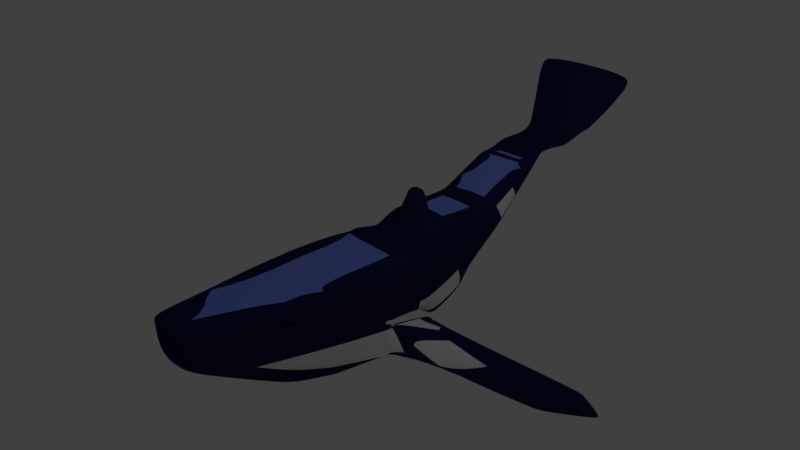 # Source: Whale.blend  (saved by Blender 2.79.0; exported with 4.5.12 LTS)
import bpy
from mathutils import Matrix  # noqa: F401  (used for matrix-valued properties, if any)

bpy.ops.wm.read_factory_settings(use_empty=True)
scene = bpy.context.scene
scene.name = 'Scene'

# ---- collections
col_collection_1 = bpy.data.collections.new('Collection 1'); scene.collection.children.link(col_collection_1)

# ---- materials (node trees are filled in below, after node groups)
mat_material_001 = bpy.data.materials.new('Material.001')
mat_material_001.alpha_threshold = 0.0
mat_material_001.use_transparent_shadow = False
mat_material_001.diffuse_color = (0.009416, 0.0147, 0.06997, 1.0)
mat_material_001.roughness = 0.5
mat_underbelly = bpy.data.materials.new('underbelly')
mat_underbelly.alpha_threshold = 0.0
mat_underbelly.use_transparent_shadow = False
mat_underbelly.roughness = 0.5
mat_eye = bpy.data.materials.new('eye')
mat_eye.alpha_threshold = 0.0
mat_eye.use_transparent_shadow = False
mat_eye.diffuse_color = (0.0, 0.0, 0.0, 1.0)
mat_eye.roughness = 0.5
mat_upperbody = bpy.data.materials.new('upperbody')
mat_upperbody.alpha_threshold = 0.0
mat_upperbody.use_transparent_shadow = False
mat_upperbody.diffuse_color = (0.1663, 0.2567, 0.8, 1.0)
mat_upperbody.roughness = 0.5

# ---- node groups
ng_auto_smooth = bpy.data.node_groups.new('Auto Smooth', 'GeometryNodeTree')
_s = ng_auto_smooth.interface.new_socket(name='Geometry', in_out='OUTPUT', socket_type='NodeSocketGeometry')
_s = ng_auto_smooth.interface.new_socket(name='Geometry', in_out='INPUT', socket_type='NodeSocketGeometry')
_s = ng_auto_smooth.interface.new_socket(name='Angle', in_out='INPUT', socket_type='NodeSocketFloat')
_s.subtype = 'ANGLE'
_s.min_value = 0.0
_s.max_value = 3.142
ng_auto_smooth.is_modifier = True
_N = ng_auto_smooth.nodes; _L = ng_auto_smooth.links
n0 = _N.new('NodeGroupOutput'); n0.name = 'Group Output'; n0.location = (480, -100)
n1 = _N.new('NodeGroupInput'); n1.name = 'Group Input'; n1.location = (-420, -300)
n2 = _N.new('NodeGroupInput'); n2.name = 'Group Input.001'; n2.location = (-60, -100)
n3 = _N.new('GeometryNodeSetShadeSmooth'); n3.name = 'Set Shade Smooth'; n3.location = (120, -100)
n3.domain = 'EDGE'
n4 = _N.new('GeometryNodeSetShadeSmooth'); n4.name = 'Set Shade Smooth.001'; n4.location = (300, -100)
n5 = _N.new('GeometryNodeInputMeshEdgeAngle'); n5.name = 'Edge Angle'; n5.location = (-420, -220)
n6 = _N.new('GeometryNodeInputEdgeSmooth'); n6.name = 'Is Edge Smooth'; n6.location = (-60, -160)
n7 = _N.new('GeometryNodeInputShadeSmooth'); n7.name = 'Is Face Smooth'; n7.location = (-240, -340)
n8 = _N.new('FunctionNodeBooleanMath'); n8.name = 'Boolean Math'; n8.location = (-60, -220)
n9 = _N.new('FunctionNodeCompare'); n9.name = 'Compare'; n9.location = (-240, -180)
n9.operation = 'LESS_EQUAL'
_L.new(n5.outputs[0], n9.inputs[0])
_L.new(n4.outputs[0], n0.inputs[0])
_L.new(n1.outputs[1], n9.inputs[1])
_L.new(n9.outputs[0], n8.inputs[0])
_L.new(n7.outputs[0], n8.inputs[1])
_L.new(n2.outputs[0], n3.inputs[0])
_L.new(n6.outputs[0], n3.inputs[1])
_L.new(n3.outputs[0], n4.inputs[0])
_L.new(n8.outputs[0], n3.inputs[2])
n0.is_active_output = True

# ---- material node trees

# ---- world
world_world = bpy.data.worlds.new('World'); scene.world = world_world
world_world.color = (0.05088, 0.05088, 0.05088)
world_world.use_sun_shadow = False
world_world.sun_shadow_jitter_overblur = 0.0
world_world.cycles.sampling_method = 'MANUAL'

# ---- cameras
cam_camera = bpy.data.cameras.new('Camera')
cam_camera.clip_end = 100.0
cam_camera.lens = 35.0
cam_camera.sensor_width = 32.0
cam_camera.sensor_height = 18.0
cam_camera.ortho_scale = 7.314
cam_camera.dof.focus_distance = 0.0
cam_camera.dof.aperture_fstop = 128.0

# ---- lights
light_lamp = bpy.data.lights.new('Lamp', 'POINT')
light_lamp.transmission_factor = 0.0
light_lamp.cutoff_distance = 30.0
light_lamp.energy = 100.0
light_lamp.shadow_buffer_clip_start = 1.001
light_lamp.shadow_soft_size = 0.1
light_lamp.shadow_maximum_resolution = 0.006
light_lamp.use_absolute_resolution = True

# ---- meshes
me_plane = bpy.data.meshes.new('Plane')
me_plane.from_pydata([(-0.09979, -2.941, 0.3171), (-0.05231, -2.938, 0.3616), (-0.05517, -2.985, 0.3076), (0.4152, -2.951, 0.2752), (0.4221, -2.903, 0.326), (0.5532, -2.714, 0.3242), (0.4875, -2.908, 0.2709), (0.02324, -0.7606, 0.6185), (0.02643, -0.666, 0.6261), (0.07297, -0.6216, 0.6656), (0.06953, -0.7385, 0.6564), (0.9431, -0.09124, 0.51), (1.001, -0.05146, 0.5131), (0.8861, -0.1458, 0.5179), (0.8793, -0.03507, 0.5197), (0.9289, -0.01599, 0.4657), (0.06979, 0.2625, 0.6448), (0.08221, 0.1787, 0.6779), (0.0358, 0.1949, 0.6395), (0.01872, 0.2863, 0.581), (0.9085, 0.02458, 0.5217), (0.9634, 0.01426, 0.4666), (0.9863, -0.06747, 0.4667), (0.9204, -0.07597, 0.5293), (-0.004795, 0.4736, 0.5131), (0.02563, 0.3947, 0.5454), (-0.01792, 0.3778, 0.492), (-0.06286, 0.4606, 0.2195), (-0.06262, 0.481, 0.4658), (0.9987, 0.6015, 0.5131), (1.083, 0.6471, 0.5131), (1.091, 0.5942, 0.4658), (1.047, 0.5141, 0.4662), (1.005, 0.5067, 0.5131), (-0.1408, 0.9234, 0.5131), (-0.136, 0.8107, 0.5131), (-0.1919, 0.7849, 0.4678), (-0.2408, 0.8326, 0.2324), (-0.1909, 0.8754, 0.4657), (0.652, 1.483, 0.5131), (0.6909, 1.511, 0.4657), (0.7517, 1.438, 0.4657), (0.8592, 1.241, 0.5131), (0.698, 1.4, 0.5131), (-0.1226, 1.785, 0.5131), (-0.09789, 1.691, 0.5131), (-0.1464, 1.672, 0.4657), (-0.164, 1.762, 0.4657), (0.2337, 1.986, 0.5131), (0.2785, 2.009, 0.4657), (0.3428, 1.94, 0.4657), (0.3013, 1.916, 0.5131), (-0.3964, 2.365, 0.5131), (-0.3554, 2.279, 0.5131), (-0.399, 2.26, 0.4657), (-0.4399, 2.346, 0.4657), (-0.2396, 2.433, 0.5131), (-0.1886, 2.45, 0.4657), (-0.1192, 2.385, 0.4657), (-0.1635, 2.362, 0.5131), (-0.512, 2.663, 0.4826), (-0.4958, 2.569, 0.5131), (-0.5344, 2.54, 0.4657), (-0.5554, 2.63, 0.425), (-0.5082, 2.68, 0.5117), (-0.4702, 2.71, 0.4643), (-0.401, 2.645, 0.4657), (-0.4383, 2.615, 0.5131), (-0.5722, 2.99, 0.3291), (-0.5787, 2.875, 0.3705), (-0.5497, 2.907, 0.2431), (-0.5471, 3.004, 0.2292), (-0.6242, 2.936, 0.4615), (-0.6385, 2.915, 0.4586), (-0.6019, 2.835, 0.4592), (-0.5882, 2.852, 0.4644), (1.39, -1.403, 0.2812), (1.365, -1.491, 0.2306), (1.146, -1.439, 0.2939), (1.386, -0.1507, 0.3449), (1.386, -0.1171, 0.5176), (1.389, -0.07776, 0.5687), (-0.4576, 3.301, 0.4867), (-0.6167, 3.324, 0.4864), (-0.5682, 3.311, 0.4248), (-0.6023, 3.393, 0.4781), (-0.7104, 3.329, 0.5139), (-0.6549, 3.418, 0.4658), (-0.6546, 3.323, 0.4651), (-0.611, 3.316, 0.5115), (-1.61, 4.499, 1.011), (-1.413, 4.33, 0.9555), (-1.619, 4.488, 1.019), (-0.6783, 3.945, 0.4838), (-0.64, 3.874, 0.4657), (-0.6793, 3.893, 0.5359), (1.159, 0.7179, 0.4657), (1.144, 0.6414, 0.4657), (1.121, 0.6852, 0.5131), (0.942, 1.197, 0.4657), (0.8821, 1.214, 0.5131), (0.8915, 1.276, 0.4657), (-0.151, 0.5427, 0.2613), (-0.09318, 0.5179, 0.3246), (-0.05535, 0.4499, 0.2589), (-0.1293, 0.4972, 0.1962), (-0.2614, 0.7991, 0.3321), (-0.2873, 0.8447, 0.2845), (-0.1943, 0.8282, 0.3666), (-0.2067, 0.7896, 0.4065), (-0.2829, 0.598, 0.2226), (-0.1764, 0.5489, 0.2476), (-0.1593, 0.5026, 0.1838), (-0.2481, 0.5329, 0.1609), (-0.3553, 0.8163, 0.2723), (-0.378, 0.8613, 0.2235), (-0.285, 0.8441, 0.2861), (-0.2747, 0.8003, 0.3268), (-0.575, 0.7469, 0.1059), (-0.5255, 0.7298, 0.1609), (-0.5298, 0.6777, 0.1148), (-0.5775, 0.8362, 0.1011), (-0.5342, 0.8785, 0.121), (-0.5392, 0.8312, 0.1749), (0.03891, -0.7339, -0.6427), (0.08524, -0.7179, -0.6773), (0.08791, -0.6173, -0.6816), (0.04159, -0.639, -0.6473), (-0.09947, -2.941, -0.3331), (-0.05517, -2.985, -0.3201), (-0.05232, -2.938, -0.3746), (0.4152, -2.951, -0.2569), (0.4875, -2.908, -0.243), (0.5728, -2.693, -0.2802), (0.426, -2.903, -0.3063), (1.2, -0.2447, -0.4233), (1.183, -0.1926, -0.3716), (1.126, -0.3148, -0.3844), (1.236, -0.261, -0.3698), (1.211, -0.1916, -0.3272), (1.081, 0.03678, -0.1727), (0.7565, -0.3702, -0.4098), (1.146, -0.01863, -0.373), (0.07154, 0.2592, -0.5949), (0.01872, 0.2863, -0.4973), (0.03666, 0.1949, -0.6001), (0.08235, 0.2256, -0.634), (0.9733, 0.5595, -0.331), (0.9566, 0.6071, -0.3782), (0.8664, 0.5759, -0.3787), (0.9113, 0.5338, -0.3815), (0.8829, 0.5108, -0.3762), (-0.004664, 0.4732, -0.3745), (-0.0608, 0.4782, -0.3269), (-0.06286, 0.4606, -0.01935), (-0.01792, 0.3778, -0.3597), (0.01265, 0.4261, -0.3772), (0.652, 1.483, -0.3747), (0.6895, 1.394, -0.3749), (0.8064, 1.302, -0.3754), (0.7517, 1.438, -0.3276), (0.6909, 1.511, -0.3276), (-0.1408, 0.9234, -0.3699), (-0.1909, 0.8754, -0.3221), (-0.2408, 0.8326, -0.09836), (-0.1924, 0.7848, -0.3246), (-0.136, 0.8107, -0.3701), (0.2337, 1.986, -0.375), (0.3013, 1.916, -0.375), (0.3428, 1.94, -0.3276), (0.2785, 2.009, -0.3276), (-0.1226, 1.785, -0.375), (-0.164, 1.762, -0.3276), (-0.1464, 1.672, -0.3273), (-0.09789, 1.691, -0.3746), (-0.2396, 2.433, -0.375), (-0.1635, 2.362, -0.375), (-0.1192, 2.385, -0.3276), (-0.1886, 2.45, -0.3276), (-0.3964, 2.365, -0.375), (-0.4399, 2.346, -0.3276), (-0.399, 2.26, -0.3276), (-0.3554, 2.279, -0.375), (-0.5082, 2.68, -0.375), (-0.4383, 2.615, -0.375), (-0.401, 2.645, -0.3276), (-0.4702, 2.71, -0.3276), (-0.5076, 2.647, -0.3326), (-0.5466, 2.63, -0.2341), (-0.5344, 2.54, -0.3276), (-0.4958, 2.569, -0.375), (-0.6145, 2.911, -0.3321), (-0.5825, 2.829, -0.3284), (-0.6019, 2.835, -0.3276), (-0.6311, 2.915, -0.329), (-0.5347, 2.891, -0.1246), (-0.5198, 2.895, -0.01912), (-0.5451, 2.808, -0.02111), (-0.5407, 2.801, -0.156), (1.389, -1.403, 0.01433), (1.35, -1.441, -0.05185), (1.365, -1.491, 0.01785), (1.356, -0.08996, -0.3131), (1.325, -0.07933, -0.327), (1.311, -0.1628, -0.3567), (-0.6102, 3.362, -0.4355), (-0.5503, 3.29, -0.3636), (-0.5908, 3.331, -0.3419), (-0.5926, 3.425, -0.3187), (-0.4568, 3.099, 0.1886), (-0.5915, 3.393, -0.3438), (-0.5549, 3.311, -0.2881), (-0.6044, 3.339, -0.3679), (-0.6963, 3.947, -0.1305), (-0.6832, 3.897, -0.2031), (-0.6487, 3.875, -0.1229), (-1.595, 4.49, -0.9541), (-1.603, 4.48, -0.9793), (-1.456, 4.365, -0.9119), (1.159, 0.7179, -0.3276), (1.117, 0.6951, -0.3756), (1.137, 0.6519, -0.3282), (0.942, 1.197, -0.3276), (0.8915, 1.276, -0.3276), (0.8821, 1.214, -0.375), (-0.268, 0.8017, -0.1964), (-0.2064, 0.7906, -0.2624), (-0.1943, 0.8282, -0.2276), (-0.2873, 0.8447, -0.166), (-0.1573, 0.544, -0.09106), (-0.1293, 0.4972, -0.02256), (-0.05535, 0.4499, -0.06739), (-0.09389, 0.5184, -0.1388), (-0.3557, 0.8182, -0.1567), (-0.2688, 0.7991, -0.2004), (-0.285, 0.8441, -0.167), (-0.378, 0.8614, -0.1125), (-0.2827, 0.5957, -0.08256), (-0.2482, 0.5326, -0.01408), (-0.1593, 0.5026, -0.02024), (-0.1709, 0.5484, -0.08646), (-0.5773, 0.8361, 0.005693), (-0.5357, 0.8315, -0.06732), (-0.5291, 0.8781, -0.01525), (-0.5747, 0.7465, 0.00597), (-0.5328, 0.6777, 0.003521), (-0.5289, 0.7279, -0.04434), (1.503, 1.077, 1.072), (1.544, 1.133, 1.167), (1.166, 0.6666, 0.5131), (1.224, 0.7035, 0.5603), (0.9843, 0.1532, 0.5592), (1.406, 0.06812, 0.5131), (1.71, 0.6141, 1.056), (1.332, 0.5013, 0.9851), (1.953, 1.725, 2.389), (1.987, 1.736, 2.366), (2.081, 1.635, 1.879), (2.075, 1.584, 1.801), (1.056, 0.4957, 0.5131), (1.103, 0.5994, 0.5131), (1.134, 0.632, 0.5131), (1.199, 0.669, 0.5131), (1.378, 0.009617, 0.7808), (1.419, 0.04267, 0.8029), (1.381, 0.07373, 0.8043), (0.9578, 0.001275, 0.5164), (0.9786, -0.0204, 0.4148), (1.178, 0.05054, 0.6784), (1.065, 0.08398, 0.583), (1.037, 0.1578, 0.5294), (1.494, 0.8725, 1.638), (1.514, 0.8036, 1.661), (1.562, 0.8535, 1.788), (1.535, 0.9132, 1.774), (1.25, 0.6569, 0.8314), (1.193, 0.6182, 0.7903), (1.163, 0.5662, 0.8133), (1.228, 0.5728, 0.869), (1.722, 0.5181, 1.294), (1.707, 0.5588, 1.422), (1.65, 0.4833, 1.31), (1.523, 0.2906, 1.061), (1.677, 0.4502, 1.212), (1.397, 0.0587, 0.7964), (1.46, 0.126, 0.84), (1.407, 0.08496, 0.8957), (2.053, 1.031, 2.039), (2.069, 1.08, 2.118), (2.022, 1.009, 2.107), (2.027, 1.537, 2.91), (2.003, 1.54, 2.911), (1.992, 1.428, 2.809), (1.162, 0.5992, 0.6437), (1.162, 0.6201, 0.8826), (1.226, 0.6206, 0.7903), (1.09, 0.5636, 0.5555), (1.054, 0.497, 0.5113), (1.103, 0.4714, 0.5387), (1.302, -0.1471, -0.3632), (1.388, -0.04106, -0.4544), (1.725, 0.4737, -1.108), (1.768, 0.5577, -1.195), (1.281, 0.7719, -0.4239), (1.215, 0.7075, -0.3655), (2.128, 1.519, -1.975), (2.128, 1.607, -2.029), (2.019, 1.886, -2.143), (1.976, 1.89, -2.101), (1.195, -0.2478, -0.262), (1.209, -0.1319, -0.4883), (1.166, -0.2786, -0.181), (1.146, -0.01863, -0.8532), (1.125, 0.05348, -0.5639), (1.15, 0.09233, -0.6356), (1.186, 0.01727, -0.6168), (0.9344, 0.5413, -0.3389), (0.9662, 0.5083, -0.4587), (0.942, 0.4912, -0.3695), (1.477, 0.2929, -0.9966), (1.345, -0.04381, -0.6348), (1.471, 0.3225, -0.9948), (1.721, 0.4763, -1.108), (1.595, 0.3561, -1.066), (1.664, 0.5049, -1.112), (1.72, 0.5586, -1.19), (1.768, 0.5577, -1.156), (1.281, 0.7719, -0.8987), (1.317, 0.742, -0.9774), (1.275, 0.6896, -0.8932), (1.215, 0.7075, -0.7744), (2.128, 1.607, -2.667), (2.128, 1.519, -2.605), (2.121, 1.575, -2.689), (2.019, 1.886, -2.472), (1.999, 1.866, -2.489), (1.976, 1.89, -2.374), (0.8386, -0.4262, -0.4654), (0.4755, 1.243, -0.3737), (0.1552, -2.923, -0.345), (0.6246, 0.4995, -0.3801), (0.8227, -0.3324, -0.4736), (0.4568, 1.346, -0.3735), (0.6145, 0.5462, -0.3775), (0.7271, -1.791, -0.3399), (0.3687, 1.833, -0.3749), (0.523, 0.9819, -0.3755), (0.8936, -0.7837, -0.3902), (0.7951, -0.1788, -0.4719), (0.6652, 0.343, -0.4426), (0.1248, -1.47, -0.3298), (0.172, -1.413, -0.3215), (0.2229, -1.473, -0.2957), (0.2052, -1.541, -0.2923), (0.1575, -1.527, -0.3107), (-0.5366, 2.634, -0.2594), (-0.4637, 0.6424, -0.0007545), (-0.2674, 0.5909, 0.2262), (-0.5344, 2.54, -0.2927), (-0.004114, -1.245, 0.5515), (-0.1199, 0.8221, -0.3702), (-0.3314, 0.5758, 0.1473), (0.05921, -0.6308, -0.6603), (-0.5447, 2.767, 0.4276), (-0.5407, 2.586, -0.2795), (-0.5121, 0.7189, -0.04695), (-0.0309, 0.4769, 0.4917), (-0.133, 1.677, -0.3403), (-0.09745, -2.909, -0.3376), (-0.09788, -2.916, -0.3366), (-0.09974, -2.941, 0.2008), (0.03585, 0.1949, 0.5688), (-0.5531, 2.742, 0.3514), (-0.1175, 0.7634, -0.3707), (-0.1253, 0.9344, -0.37), (0.02675, 0.2822, -0.5122), (-0.5336, 0.7995, -0.06024), (0.027, -0.665, 0.5787), (-0.5389, 0.8318, -0.06163), (-0.3189, 2.091, -0.3276), (-0.1327, 1.069, -0.3708), (-0.06578, 0.4849, 0.4512), (-0.514, 0.8764, -0.02494), (-0.534, 0.8435, -0.05392), (0.01872, 0.2863, 0.5435), (-0.4399, 2.346, -0.3069), (-0.5491, 2.768, 0.4875), (0.05204, -0.7293, -0.6525), (0.008271, 0.4192, -0.3747), (-0.5462, 2.68, -0.1741), (-0.157, 0.6706, 0.3706), (-0.1502, 1.77, -0.3434), (-0.2777, 0.5884, 0.2135), (0.02376, -0.7597, 0.5767), (-0.06263, 0.4801, 0.4542), (-0.399, 2.26, -0.3136), (-0.5226, 2.713, -0.2216), (0.06064, -0.6494, -0.6608), (-0.1428, 1.749, -0.3467), (-0.06999, 0.6412, -0.3723), (-0.4388, 0.6297, -0.002293), (-0.3476, 0.5839, 0.1291), (-0.431, 2.436, 0.5131), (-0.5344, 2.54, 0.4574), (-0.1012, 0.6813, -0.3581), (-0.3355, 0.5779, 0.1466), (0.02654, -0.6658, 0.6172), (-0.1213, 0.9371, -0.37), (-0.4858, 2.44, 0.4657), (0.05356, 0.3102, -0.5284), (-0.125, 1.68, -0.3482), (-0.1773, 0.7191, 0.3853), (-0.4399, 2.346, -0.3214), (0.04863, 0.271, -0.5526), (0.02845, -0.4802, 0.629), (-0.4754, 0.6992, -0.05264), (-0.1376, 1.777, -0.3578), (-0.129, 1.134, -0.3712), (-0.4202, 2.305, -0.3276), (0.2059, 0.498, -0.3755), (0.0009709, -1.157, 0.5561), (-0.1182, 0.6118, 0.4667), (-0.1569, 1.858, -0.375), (-0.5377, 2.554, 0.4594), (-0.5404, 2.566, 0.4541), (0.08115, -0.7193, -0.6742), (-0.4781, 0.8725, -0.0481), (-0.5014, 0.829, -0.08436), (-0.3949, 2.262, -0.332), (0.04326, 0.1994, -0.605), (0.08109, -0.6205, -0.6765), (0.02337, -0.7604, 0.608), (-0.009403, -1.339, 0.5321), (-0.05878, -2.214, 0.4176), (0.08639, -0.6747, -0.6791), (0.1776, -1.42, -0.3187), (0.1759, -1.532, -0.3036), (0.3206, -1.432, -0.312), (0.1728, -1.723, -0.3094), (0.202, -1.794, 0.4618), (0.317, -1.643, 0.4524), (0.1931, -1.454, 0.5152)], [], [(2, 129, 131, 3), (18, 371, 377, 406, 414), (26, 155, 144, 384), (28, 421, 411, 390, 381), (37, 164, 227, 108), (54, 395, 379, 172, 47), (62, 403, 408), (70, 197, 389, 372), (6, 132, 201, 77), (84, 211, 196, 71), (92, 217, 210, 85), (31, 147, 221, 97), (104, 231, 154, 27), (112, 239, 230, 105), (120, 245, 356, 401, 405), (126, 146, 348, 341), (138, 204, 200, 133), (141, 150, 318, 313), (159, 224, 220, 148), (171, 422, 182, 176, 167), (179, 190, 184, 175), (187, 198, 192, 183), (195, 212, 206, 191), (136, 142, 312, 309), (209, 218, 214, 205), (229, 240, 234, 225), (151, 304, 330, 316), (162, 380, 374), (237, 415, 427, 233), (247, 271, 275, 250), (101, 223, 160, 41), (110, 114, 123, 119), (12, 5, 78, 80), (40, 161, 169, 50), (107, 228, 235, 116), (76, 199, 202, 81), (130, 354, 436, 438, 437, 435, 351, 125, 337, 347, 344, 339), (73, 194, 207, 88), (52, 56, 67, 61, 402), (121, 241, 244, 118), (96, 219, 222, 99), (49, 170, 177, 58), (115, 236, 426, 382, 243, 122), (12, 267, 263, 80), (93, 213, 216, 90), (15, 135, 136, 142, 22), (87, 208, 215, 94), (60, 64, 386, 363), (102, 106, 117, 111), (57, 178, 185, 66), (24, 29, 43, 35), (34, 39, 51, 45), (21, 140, 141, 150, 151, 32), (44, 48, 59, 53), (68, 72, 89, 83), (65, 186, 193, 74), (46, 173, 163, 38), (79, 264, 284, 252), (42, 30, 98, 100), (9, 14, 23, 17), (1, 4, 13, 441, 440, 439), (259, 297, 266, 11), (81, 203, 139, 11, 12, 80), (249, 276, 295, 262), (16, 20, 33, 25), (257, 288, 290, 256), (269, 278, 272, 281), (270, 298, 294, 277), (301, 300, 319, 322), (273, 292, 289, 280), (82, 86, 95, 91), (268, 282, 286, 265), (261, 293, 296, 260), (253, 279, 287, 258), (251, 285, 283, 254), (255, 291, 274, 248), (303, 308, 336, 327), (305, 302, 326, 332), (153, 232, 226, 165), (325, 328, 335, 333), (314, 317, 329, 324), (310, 315, 323, 321), (299, 135, 311, 320), (152, 399, 419), (307, 306, 331, 334), (143, 409, 156, 340, 349, 150, 141), (0, 2, 1), (3, 6, 5, 4), (7, 10, 9, 8), (11, 15, 14, 13, 12), (16, 19, 18, 17), (20, 23, 22, 21), (24, 366, 26, 25), (29, 33, 32, 31, 30), (34, 38, 37, 36, 35), (39, 43, 42, 41, 40), (44, 47, 46, 45), (48, 51, 50, 49), (52, 55, 54, 53), (56, 59, 58, 57), (60, 63, 424, 423, 62, 61), (64, 67, 66, 65), (68, 71, 70, 69), (72, 75, 74, 73), (76, 78, 77), (79, 81, 80), (82, 85, 84, 83), (86, 89, 88, 87), (90, 92, 91), (93, 95, 94), (96, 98, 97), (99, 101, 100), (102, 105, 104, 103), (106, 109, 108, 107), (110, 392, 357), (114, 117, 116, 115), (118, 120, 119), (121, 123, 122), (124, 127, 362, 397, 387), (128, 130, 129), (131, 134, 133, 132), (135, 139, 138, 137, 136), (140, 141, 142), (143, 146, 429, 145, 413), (147, 151, 150, 149, 148), (152, 156, 388, 153), (157, 161, 160, 159, 158), (162, 166, 165, 164, 163), (167, 170, 169, 168), (171, 174, 410, 416), (175, 178, 177, 176), (179, 182, 428, 418, 180), (183, 186, 185, 184), (187, 190, 189, 364, 355), (191, 194, 193, 192), (195, 198, 197, 196), (199, 201, 200), (202, 204, 203), (205, 208, 207, 206), (209, 212, 211, 210), (213, 215, 214), (216, 218, 217), (219, 221, 220), (222, 224, 223), (225, 228, 227, 226), (229, 232, 231, 230), (233, 236, 235, 234), (237, 240, 239, 238), (241, 243, 383, 378), (244, 246, 245), (263, 265, 264), (266, 270, 269, 268, 267), (271, 274, 273, 272), (275, 278, 277, 276), (279, 283, 282, 281, 280), (284, 286, 285), (287, 289, 288), (290, 292, 291), (293, 295, 294), (296, 298, 297), (309, 310, 311), (312, 313, 314, 315), (316, 317, 318), (319, 320, 321), (322, 323, 324, 325, 326), (327, 328, 329, 330), (331, 332, 333), (334, 335, 336), (10, 7, 359, 433, 0, 1), (1, 2, 3, 4), (4, 5, 12, 13), (13, 14, 9, 10), (23, 20, 16, 17), (14, 15, 22, 23), (17, 18, 414, 8, 9), (33, 29, 24, 25), (20, 21, 32, 33), (25, 26, 19, 16), (43, 39, 34, 35), (29, 30, 42, 43), (35, 36, 421, 28, 366, 24), (51, 48, 44, 45), (39, 40, 50, 51), (45, 46, 38, 34), (59, 56, 52, 53), (48, 49, 58, 59), (53, 54, 47, 44), (67, 64, 60, 61), (56, 57, 66, 67), (61, 62, 408, 402), (75, 72, 68, 69), (64, 65, 74, 75, 386), (69, 70, 372, 363), (78, 76, 80, 81), (5, 6, 77, 78), (89, 86, 82, 83), (72, 73, 88, 89), (83, 84, 71, 68), (95, 93, 90, 91), (86, 87, 94, 95), (91, 92, 85, 82), (98, 96, 99, 100), (30, 31, 97, 98), (100, 101, 41, 42), (109, 106, 102, 103, 390, 411), (36, 37, 108, 109), (103, 104, 27, 394, 381), (117, 114, 110, 357, 111), (106, 107, 116, 117), (111, 112, 105, 102), (123, 121, 118, 119), (114, 115, 122, 123), (119, 120, 405, 110), (124, 387, 368), (129, 130, 339, 134, 131), (133, 134, 344, 137, 138), (136, 137, 337, 341), (140, 141, 146, 143), (145, 362, 127), (149, 150, 340, 343), (155, 388, 375, 144), (157, 158, 338, 342), (148, 149, 158, 159), (165, 166, 373, 404, 153), (167, 168, 174, 171), (161, 157, 345, 168, 169), (173, 367, 380, 162, 163), (175, 176, 182, 179), (170, 167, 176, 177), (181, 428, 422, 416, 391, 379), (183, 184, 190, 187), (178, 175, 184, 185), (189, 190, 179, 180), (191, 192, 198, 195), (186, 183, 192, 193), (197, 198, 187, 355, 396, 389), (199, 200, 204, 202), (132, 133, 200, 201), (203, 204, 138, 139), (205, 206, 212, 209), (194, 191, 206, 207), (211, 212, 195, 196), (213, 214, 218, 216), (208, 205, 214, 215), (217, 218, 209, 210), (219, 220, 224, 222), (147, 148, 220, 221), (223, 224, 159, 160), (225, 226, 232, 229), (164, 165, 226, 227), (231, 232, 153, 154), (233, 234, 240, 237), (228, 225, 234, 235), (239, 240, 229, 230), (241, 378, 376, 246, 244), (236, 233, 427, 426), (245, 246, 365, 356), (49, 50, 169, 170), (160, 161, 40, 41), (115, 116, 235, 236), (227, 228, 107, 108), (6, 3, 131, 132), (128, 129, 2, 0, 370), (37, 38, 163, 164), (172, 173, 46, 47), (104, 105, 230, 231), (238, 239, 112, 113), (87, 88, 207, 208), (193, 194, 73, 74), (120, 118, 244, 245), (243, 241, 121, 122), (70, 71, 196, 197), (210, 211, 84, 85), (57, 58, 177, 178), (92, 90, 216, 217), (215, 213, 93, 94), (180, 418, 412), (21, 22, 142, 140), (139, 135, 15, 11), (7, 8, 406, 431), (144, 145, 371, 384), (65, 66, 185, 186), (101, 99, 222, 223), (221, 219, 96, 97), (188, 364, 424, 63), (31, 32, 151, 147), (154, 155, 26, 27), (81, 79, 202, 203), (201, 199, 76, 77), (11, 12, 266, 267), (283, 279, 253, 254), (257, 258, 287, 288), (265, 263, 267, 268), (271, 272, 278, 275), (281, 282, 268, 269), (264, 265, 286, 284), (285, 286, 282, 283), (280, 281, 272, 273), (277, 278, 269, 270), (288, 289, 292, 290), (279, 280, 289, 287), (291, 292, 273, 274), (293, 294, 298, 296), (276, 277, 294, 295), (297, 298, 270, 266), (296, 297, 259, 260), (247, 248, 274, 271), (290, 291, 255, 256), (79, 80, 263, 264), (251, 252, 284, 285), (295, 293, 261, 262), (275, 276, 249, 250), (318, 151, 150, 316), (303, 327, 330, 304), (309, 312, 315, 310), (313, 318, 317, 314), (321, 323, 322, 319), (324, 329, 328, 325), (316, 330, 329, 317), (323, 315, 314, 324), (320, 311, 310, 321), (333, 335, 334, 331), (327, 336, 335, 328), (332, 326, 325, 333), (299, 320, 319, 300), (326, 302, 301, 322), (331, 306, 305, 332), (336, 308, 307, 334), (141, 313, 312, 142), (311, 136, 135, 309), (7, 431, 420, 359), (343, 346, 338, 158, 149), (341, 337, 125, 434, 126), (343, 340, 156, 152, 419), (339, 344, 134), (344, 347, 337, 137), (341, 348, 146, 140, 142, 136), (342, 345, 157), (342, 338, 360, 407), (150, 349, 340), (125, 351, 350, 354, 130), (350, 351, 435, 436, 354), (372, 389, 188, 63), (359, 420, 432), (370, 369, 128), (370, 0, 433), (375, 388, 156, 409, 413), (380, 367, 410, 417), (26, 366, 394, 27), (394, 366, 28), (356, 365, 415, 400), (385, 358, 412), (368, 425, 125, 130, 128, 369), (384, 371, 18, 19), (382, 383, 243), (355, 364, 188), (379, 395, 181), (392, 361, 113), (362, 145, 429, 430), (381, 394, 28), (393, 377, 127, 124), (363, 386, 75, 69), (376, 378, 242), (357, 392, 113, 112, 111), (374, 360, 166, 162), (358, 364, 189), (153, 404, 399, 152), (379, 391, 172), (360, 373, 166), (376, 365, 246), (389, 396, 355, 188), (363, 372, 63, 60), (381, 390, 103), (153, 388, 155, 154), (374, 380, 417, 407), (387, 397, 362, 430, 434, 425), (384, 19, 26), (385, 395, 54, 55), (378, 383, 242), (361, 401, 400, 238, 113), (375, 145, 144), (391, 398, 367, 173, 172), (377, 371, 145, 127), (416, 410, 367, 398, 391), (417, 410, 174), (402, 408, 55, 52), (408, 403, 358, 385, 55), (413, 409, 143), (425, 368, 387), (430, 429, 146, 126), (426, 427, 242, 383, 382), (110, 405, 361, 392), (412, 358, 189, 180), (431, 406, 377, 393), (425, 434, 125), (434, 430, 126), (407, 360, 374), (424, 364, 358, 403, 423), (423, 403, 62), (416, 422, 171), (422, 428, 182), (400, 415, 237, 238), (407, 417, 174, 168, 345, 342), (427, 415, 365, 376, 242), (418, 428, 181), (411, 421, 36, 109), (419, 399, 373, 360, 338, 346, 343), (432, 420, 393, 124, 368, 370), (370, 368, 369), (400, 401, 356), (433, 359, 432), (432, 370, 433), (412, 418, 181, 395, 385), (405, 401, 361), (399, 404, 373), (413, 145, 375), (420, 431, 393), (414, 406, 8), (436, 435, 352, 353), (435, 437, 438, 436, 353, 352), (439, 440, 441), (439, 441, 13, 10, 1)])
me_plane.polygons.foreach_set('material_index', [0, 0, 0, 0, 0, 3, 0, 0, 0, 0, 0, 0, 0, 0, 0, 0, 1, 1, 0, 1, 0, 0, 0, 0, 0, 0, 0, 0, 0, 0, 0, 0, 1, 0, 0, 0, 0, 0, 0, 0, 0, 0, 0, 1, 0, 0, 0, 0, 0, 0, 0, 0, 0, 1, 0, 0, 3, 0, 0, 0, 0, 0, 0, 0, 0, 0, 1, 1, 0, 0, 0, 0, 0, 0, 0, 0, 0, 0, 0, 0, 1, 0, 0, 0, 0, 0, 0, 0, 0, 0, 0, 0, 0, 1, 0, 0, 0, 0, 0, 0, 0, 0, 0, 0, 0, 0, 0, 0, 0, 0, 0, 0, 0, 0, 0, 0, 0, 0, 0, 0, 0, 0, 0, 0, 0, 0, 0, 0, 0, 0, 0, 0, 0, 0, 0, 0, 0, 0, 0, 0, 0, 0, 0, 0, 0, 0, 0, 0, 0, 0, 0, 0, 0, 0, 0, 0, 0, 0, 0, 0, 0, 0, 0, 0, 0, 0, 0, 0, 0, 0, 0, 0, 0, 0, 0, 0, 0, 0, 0, 1, 0, 0, 0, 0, 0, 0, 0, 0, 0, 0, 0, 0, 0, 0, 0, 0, 0, 0, 0, 0, 0, 0, 0, 0, 0, 0, 0, 0, 0, 0, 0, 0, 0, 0, 0, 1, 0, 0, 0, 1, 0, 1, 0, 0, 0, 0, 0, 0, 0, 0, 0, 0, 0, 0, 0, 0, 0, 0, 0, 0, 0, 0, 0, 0, 0, 0, 0, 0, 0, 0, 0, 0, 0, 0, 0, 0, 0, 0, 0, 0, 0, 0, 0, 0, 0, 0, 0, 0, 0, 0, 0, 0, 0, 0, 0, 0, 0, 0, 0, 0, 0, 0, 0, 0, 3, 0, 0, 0, 0, 0, 0, 0, 0, 0, 1, 0, 0, 0, 0, 0, 0, 0, 0, 0, 1, 0, 0, 0, 0, 0, 0, 0, 0, 0, 0, 0, 0, 0, 0, 1, 0, 0, 0, 0, 0, 0, 0, 0, 1, 0, 0, 1, 0, 0, 1, 1, 0, 1, 0, 1, 0, 2, 0, 0, 0, 0, 0, 0, 0, 0, 0, 0, 0, 0, 0, 0, 0, 0, 0, 0, 3, 0, 0, 0, 0, 0, 0, 0, 0, 0, 0, 0, 0, 0, 0, 0, 0, 3, 0, 0, 0, 0, 3, 0, 0, 0, 3, 0, 0, 0, 0, 0, 0, 0, 0, 0, 0, 0, 0, 0, 0, 0, 0, 0, 0, 0, 0, 3, 0, 0, 0, 0, 0, 0, 0, 0, 0, 0, 2, 0, 2, 0])
me_plane.materials.append(mat_material_001)
me_plane.materials.append(mat_underbelly)
me_plane.materials.append(mat_eye)
me_plane.materials.append(mat_upperbody)
me_plane.use_remesh_preserve_volume = False
me_plane.use_remesh_preserve_attributes = False
me_plane.use_mirror_vertex_groups = False
me_plane.update()

# ---- objects
ob_plane = bpy.data.objects.new('Plane', me_plane)
ob_lamp = bpy.data.objects.new('Lamp', light_lamp)
ob_camera = bpy.data.objects.new('Camera', cam_camera)

# ---- transforms, parenting, visibility, modifiers, constraints
ob_plane.location = (0.0, 0.0, 0.133)
ob_plane.rotation_euler = (0.0, 1.571, 0.0)
ob_plane.lineart.crease_threshold = 0.0
_m = ob_plane.modifiers.new('Smooth', 'SMOOTH')
_m = ob_plane.modifiers.new('Subsurf', 'SUBSURF')
_m.uv_smooth = 'PRESERVE_CORNERS'
_m.quality = 2
_m.levels = 2
_m.show_only_control_edges = False
_m = ob_plane.modifiers.new('Auto Smooth', 'NODES')
_m.node_group = ng_auto_smooth
_gi = [s.identifier for s in ng_auto_smooth.interface.items_tree if s.item_type == 'SOCKET' and s.in_out == 'INPUT']
_m[_gi[1]] = 3.142  # Angle
ob_lamp.location = (4.076, 1.005, 5.904)
ob_lamp.rotation_euler = (0.6503, 0.05522, 1.866)
ob_lamp.lock_rotations_4d = False
ob_lamp.empty_display_type = 'ARROWS'
ob_lamp.color = (0.0, 0.0, 0.0, 0.0)
ob_lamp.lineart.crease_threshold = 0.0
ob_camera.location = (7.481, -6.508, 5.344)
ob_camera.rotation_euler = (1.109, 0.0, 0.8149)
ob_camera.lock_rotations_4d = False
ob_camera.empty_display_type = 'ARROWS'
ob_camera.color = (0.0, 0.0, 0.0, 0.0)
ob_camera.display_type = 'WIRE'
ob_camera.lineart.crease_threshold = 0.0

# ---- collection membership
col_collection_1.objects.link(ob_plane)
col_collection_1.objects.link(ob_lamp)
col_collection_1.objects.link(ob_camera)

# ---- scene / render settings (as saved in the file)
scene.camera = ob_camera
scene.frame_start = 1; scene.frame_end = 250; scene.frame_set(0)
scene.render.engine = 'BLENDER_EEVEE_NEXT'
scene.render.resolution_percentage = 50
scene.render.dither_intensity = 0.0
scene.cycles.use_denoising = False
scene.cycles.samples = 128
scene.cycles.sampling_pattern = 'TABULATED_SOBOL'
scene.cycles.use_adaptive_sampling = False
scene.cycles.use_light_tree = False
scene.cycles.blur_glossy = 0.0
scene.cycles.sample_clamp_indirect = 0.0
scene.view_settings.view_transform = 'Standard'
bpy.context.view_layer.update()
